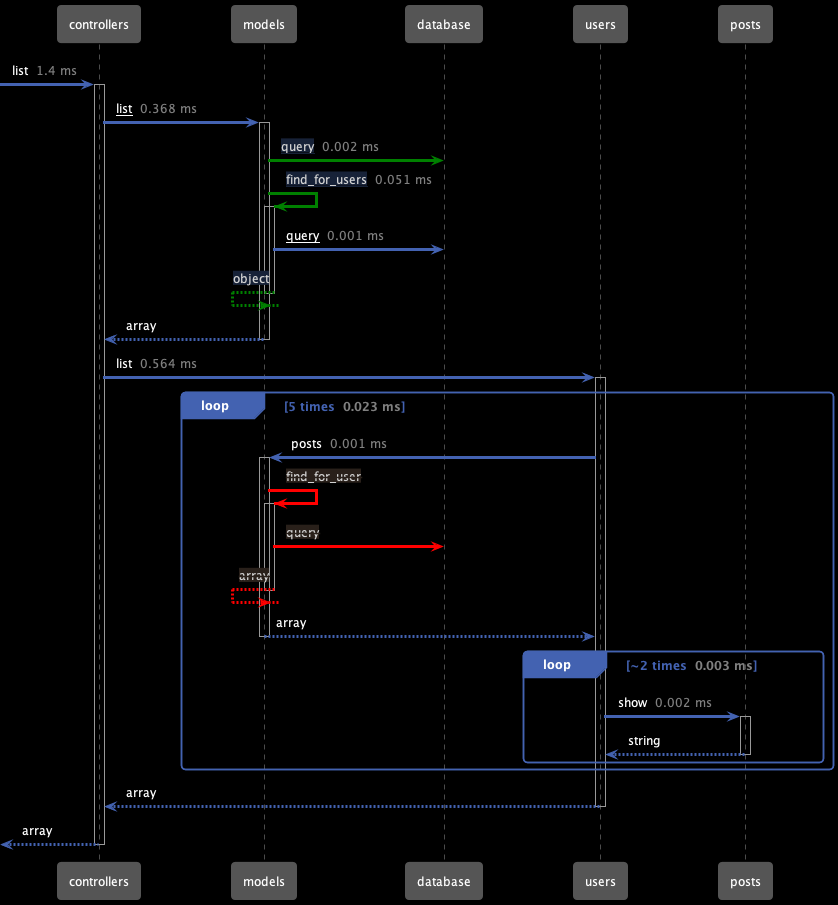

The diagram above was rendered by PlantUML. Its source (embedded in the PNG):
@startuml
!includeurl https://raw.githubusercontent.com/getappmap/plantuml-theme/main/appmap-theme.puml
participant controllers as "controllers"
participant models as "models"
participant database as "database"
participant users as "users"
participant posts as "posts"
  [->controllers: list <color:gray> 1.4 ms</color>
  activate controllers
    controllers->models: <u>list</u> <color:gray> 0.368 ms</color>
    activate models
      models-[#green]>database: <u><color:lightgray><back:#172238>query</back></color></u> <color:gray> 0.002 ms</color>
      models-[#green]>models: <u><color:lightgray><back:#172238>find_for_users</back></color></u> <color:gray> 0.051 ms</color>
      activate models
        models->database: <u>query</u> <color:gray> 0.001 ms</color>
      models<[#green]--models: <color:lightgray><back:#172238>object</back></color>
      deactivate models
    controllers<--models: array
    deactivate models
    controllers->users: list <color:gray> 0.564 ms</color>
    activate users
      Loop 5 times <color:gray> 0.023 ms</color>
        users->models: posts <color:gray> 0.001 ms</color>
        activate models
          models-[#red]>models: <color:lightgray><back:#29201A>--find_for_user--</back></color>
          activate models
            models-[#red]>database: <color:lightgray><back:#29201A>--query--</back></color>
          models<[#red]--models: <color:lightgray><back:#29201A>--array--</back></color>
          deactivate models
        users<--models: array
        deactivate models
        Loop ~2 times <color:gray> 0.003 ms</color>
          users->posts: show <color:gray> 0.002 ms</color>
          activate posts
          users<--posts: string
          deactivate posts
        End
      End
    controllers<--users: array
    deactivate users
  [<--controllers: array
  deactivate controllers
@enduml